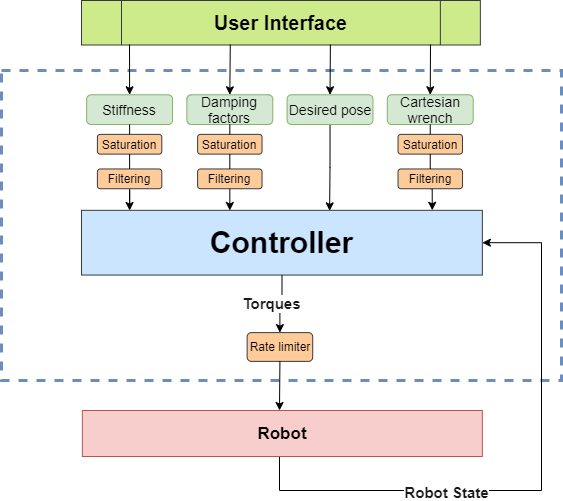

The diagram above was exported from draw.io. Its source (the exported page's mxGraphModel, read from the mxfile embedded in the PNG):
<mxGraphModel dx="460" dy="748" grid="1" gridSize="10" guides="1" tooltips="1" connect="1" arrows="1" fold="1" page="1" pageScale="1" pageWidth="827" pageHeight="1169" math="0" shadow="0">
  <root>
    <mxCell id="WIyWlLk6GJQsqaUBKTNV-0" />
    <mxCell id="WIyWlLk6GJQsqaUBKTNV-1" parent="WIyWlLk6GJQsqaUBKTNV-0" />
    <mxCell id="9AsR47gPcviY2JCD-sft-16" value="" style="group" parent="WIyWlLk6GJQsqaUBKTNV-1" vertex="1" connectable="0">
      <mxGeometry x="120" y="30" width="560" height="490" as="geometry" />
    </mxCell>
    <mxCell id="9AsR47gPcviY2JCD-sft-4" value="" style="rounded=0;whiteSpace=wrap;html=1;dashed=1;backgroundOutline=0;strokeColor=#6c8ebf;fillColor=none;strokeWidth=3;" parent="9AsR47gPcviY2JCD-sft-16" vertex="1">
      <mxGeometry y="70" width="560" height="310" as="geometry" />
    </mxCell>
    <mxCell id="K9SWRmDPsK8KQ3ddTQ2P-4" value="&lt;font style=&quot;font-size: 30px&quot;&gt;&lt;b&gt;Controller&lt;/b&gt;&lt;/font&gt;" style="rounded=0;whiteSpace=wrap;html=1;fillColor=#cce5ff;strokeColor=#36393d;" parent="9AsR47gPcviY2JCD-sft-16" vertex="1">
      <mxGeometry x="80" y="209.82" width="400.85" height="64.74" as="geometry" />
    </mxCell>
    <mxCell id="K9SWRmDPsK8KQ3ddTQ2P-118" style="edgeStyle=orthogonalEdgeStyle;rounded=0;orthogonalLoop=1;jettySize=auto;html=1;exitX=0.5;exitY=1;exitDx=0;exitDy=0;fontColor=#26FF7D;entryX=1;entryY=0.5;entryDx=0;entryDy=0;" parent="9AsR47gPcviY2JCD-sft-16" target="K9SWRmDPsK8KQ3ddTQ2P-4" edge="1">
      <mxGeometry x="78" y="30" as="geometry">
        <mxPoint x="529.8644067796608" y="439.9999999999998" as="targetPoint" />
        <Array as="points">
          <mxPoint x="278" y="453" />
          <mxPoint x="278" y="490" />
          <mxPoint x="540" y="490" />
          <mxPoint x="540" y="242" />
        </Array>
        <mxPoint x="279.4249999999997" y="453.1500000000001" as="sourcePoint" />
      </mxGeometry>
    </mxCell>
    <mxCell id="K9SWRmDPsK8KQ3ddTQ2P-120" value="&lt;font color=&quot;#1a1a1a&quot; style=&quot;font-size: 15px;&quot;&gt;&lt;b style=&quot;font-size: 15px;&quot;&gt;Robot State&lt;/b&gt;&lt;/font&gt;" style="edgeLabel;html=1;align=center;verticalAlign=middle;resizable=0;points=[];fontColor=#26FF7D;fontSize=15;" parent="K9SWRmDPsK8KQ3ddTQ2P-118" vertex="1" connectable="0">
      <mxGeometry x="-0.3247" y="-1" relative="1" as="geometry">
        <mxPoint as="offset" />
      </mxGeometry>
    </mxCell>
    <mxCell id="K9SWRmDPsK8KQ3ddTQ2P-70" value="Rate limiter" style="rounded=1;whiteSpace=wrap;html=1;fillColor=#ffcc99;strokeColor=#36393d;" parent="9AsR47gPcviY2JCD-sft-16" vertex="1">
      <mxGeometry x="245.6271186440677" y="332.10526315789457" width="65.59322033898302" height="28.771929824561397" as="geometry" />
    </mxCell>
    <mxCell id="K9SWRmDPsK8KQ3ddTQ2P-108" value="&lt;font color=&quot;#1a1a1a&quot; size=&quot;1&quot;&gt;&lt;b style=&quot;font-size: 15px ; background-color: rgb(255 , 255 , 255)&quot;&gt;Torques&lt;/b&gt;&lt;/font&gt;" style="edgeStyle=orthogonalEdgeStyle;rounded=0;orthogonalLoop=1;jettySize=auto;html=1;fontColor=#26FF7D;" parent="9AsR47gPcviY2JCD-sft-16" source="K9SWRmDPsK8KQ3ddTQ2P-4" target="K9SWRmDPsK8KQ3ddTQ2P-70" edge="1">
      <mxGeometry as="geometry">
        <mxPoint x="-9" as="offset" />
      </mxGeometry>
    </mxCell>
    <mxCell id="K9SWRmDPsK8KQ3ddTQ2P-126" style="edgeStyle=orthogonalEdgeStyle;rounded=0;orthogonalLoop=1;jettySize=auto;html=1;exitX=0.5;exitY=1;exitDx=0;exitDy=0;entryX=0.875;entryY=0;entryDx=0;entryDy=0;entryPerimeter=0;fontColor=#26FF7D;" parent="9AsR47gPcviY2JCD-sft-16" source="K9SWRmDPsK8KQ3ddTQ2P-47" target="K9SWRmDPsK8KQ3ddTQ2P-4" edge="1">
      <mxGeometry x="78" y="30" as="geometry" />
    </mxCell>
    <mxCell id="K9SWRmDPsK8KQ3ddTQ2P-6" value="&lt;span&gt;&lt;b&gt;&lt;font style=&quot;font-size: 20px&quot;&gt;User Interface&lt;/font&gt;&lt;/b&gt;&lt;/span&gt;" style="shape=process;whiteSpace=wrap;html=1;backgroundOutline=1;fillColor=#cdeb8b;strokeColor=#36393d;" parent="9AsR47gPcviY2JCD-sft-16" vertex="1">
      <mxGeometry x="80" width="398.85" height="44.51" as="geometry" />
    </mxCell>
    <mxCell id="K9SWRmDPsK8KQ3ddTQ2P-11" value="&lt;font style=&quot;font-size: 14px&quot;&gt;Stiffness&lt;/font&gt;" style="rounded=1;whiteSpace=wrap;html=1;fillColor=#d5e8d4;strokeColor=#82b366;" parent="9AsR47gPcviY2JCD-sft-16" vertex="1">
      <mxGeometry x="85.15799031476996" y="94.28728070175434" width="85.89588377723965" height="29.67105263157892" as="geometry" />
    </mxCell>
    <mxCell id="K9SWRmDPsK8KQ3ddTQ2P-20" value="" style="endArrow=classic;html=1;entryX=0.5;entryY=0;entryDx=0;entryDy=0;" parent="9AsR47gPcviY2JCD-sft-16" target="K9SWRmDPsK8KQ3ddTQ2P-11" edge="1">
      <mxGeometry x="78" y="30" width="50" height="50" as="geometry">
        <mxPoint x="128" y="44" as="sourcePoint" />
        <mxPoint x="171.05387409200966" y="143.73903508771917" as="targetPoint" />
      </mxGeometry>
    </mxCell>
    <mxCell id="K9SWRmDPsK8KQ3ddTQ2P-26" value="&lt;font style=&quot;font-size: 14px&quot;&gt;Damping factors&lt;/font&gt;" style="rounded=1;whiteSpace=wrap;html=1;fillColor=#d5e8d4;strokeColor=#82b366;" parent="9AsR47gPcviY2JCD-sft-16" vertex="1">
      <mxGeometry x="185.3698547215496" y="94.28728070175434" width="85.89588377723965" height="29.67105263157892" as="geometry" />
    </mxCell>
    <mxCell id="K9SWRmDPsK8KQ3ddTQ2P-27" value="" style="endArrow=classic;html=1;entryX=0.5;entryY=0;entryDx=0;entryDy=0;exitX=0.373;exitY=0.992;exitDx=0;exitDy=0;exitPerimeter=0;" parent="9AsR47gPcviY2JCD-sft-16" source="K9SWRmDPsK8KQ3ddTQ2P-6" target="K9SWRmDPsK8KQ3ddTQ2P-26" edge="1">
      <mxGeometry x="78" y="30" width="50" height="50" as="geometry">
        <mxPoint x="228" y="50" as="sourcePoint" />
        <mxPoint x="271.26573849878935" y="143.73903508771917" as="targetPoint" />
      </mxGeometry>
    </mxCell>
    <mxCell id="9AsR47gPcviY2JCD-sft-15" style="edgeStyle=orthogonalEdgeStyle;rounded=0;orthogonalLoop=1;jettySize=auto;html=1;exitX=0.5;exitY=1;exitDx=0;exitDy=0;entryX=0.619;entryY=0.009;entryDx=0;entryDy=0;entryPerimeter=0;" parent="9AsR47gPcviY2JCD-sft-16" source="K9SWRmDPsK8KQ3ddTQ2P-28" target="K9SWRmDPsK8KQ3ddTQ2P-4" edge="1">
      <mxGeometry relative="1" as="geometry" />
    </mxCell>
    <mxCell id="K9SWRmDPsK8KQ3ddTQ2P-28" value="&lt;font style=&quot;font-size: 14px&quot;&gt;Desired pose&lt;/font&gt;" style="rounded=1;whiteSpace=wrap;html=1;fillColor=#d5e8d4;strokeColor=#82b366;" parent="9AsR47gPcviY2JCD-sft-16" vertex="1">
      <mxGeometry x="285.5817191283292" y="94.28728070175434" width="85.89588377723965" height="29.67105263157892" as="geometry" />
    </mxCell>
    <mxCell id="K9SWRmDPsK8KQ3ddTQ2P-29" value="" style="endArrow=classic;html=1;entryX=0.5;entryY=0;entryDx=0;entryDy=0;exitX=0.624;exitY=0.99;exitDx=0;exitDy=0;exitPerimeter=0;" parent="9AsR47gPcviY2JCD-sft-16" source="K9SWRmDPsK8KQ3ddTQ2P-6" target="K9SWRmDPsK8KQ3ddTQ2P-28" edge="1">
      <mxGeometry x="78" y="30" width="50" height="50" as="geometry">
        <mxPoint x="329" y="48" as="sourcePoint" />
        <mxPoint x="371.4776029055688" y="143.73903508771917" as="targetPoint" />
      </mxGeometry>
    </mxCell>
    <mxCell id="K9SWRmDPsK8KQ3ddTQ2P-30" value="&lt;font style=&quot;font-size: 14px&quot;&gt;Cartesian wrench&lt;/font&gt;" style="rounded=1;whiteSpace=wrap;html=1;fillColor=#d5e8d4;strokeColor=#82b366;" parent="9AsR47gPcviY2JCD-sft-16" vertex="1">
      <mxGeometry x="385.7935835351089" y="94.28728070175434" width="85.89588377723965" height="29.67105263157892" as="geometry" />
    </mxCell>
    <mxCell id="K9SWRmDPsK8KQ3ddTQ2P-31" value="" style="endArrow=classic;html=1;entryX=0.5;entryY=0;entryDx=0;entryDy=0;" parent="9AsR47gPcviY2JCD-sft-16" target="K9SWRmDPsK8KQ3ddTQ2P-30" edge="1">
      <mxGeometry x="78" y="30" width="50" height="50" as="geometry">
        <mxPoint x="429" y="44" as="sourcePoint" />
        <mxPoint x="471.68946731234837" y="143.73903508771917" as="targetPoint" />
      </mxGeometry>
    </mxCell>
    <mxCell id="K9SWRmDPsK8KQ3ddTQ2P-39" value="Saturation" style="rounded=1;whiteSpace=wrap;html=1;fillColor=#ffcc99;strokeColor=#36393d;" parent="9AsR47gPcviY2JCD-sft-16" vertex="1">
      <mxGeometry x="95.89497578692493" y="133.84868421052624" width="64.42191283292976" height="19.78070175438596" as="geometry" />
    </mxCell>
    <mxCell id="K9SWRmDPsK8KQ3ddTQ2P-41" value="Saturation" style="rounded=1;whiteSpace=wrap;html=1;fillColor=#ffcc99;strokeColor=#36393d;" parent="9AsR47gPcviY2JCD-sft-16" vertex="1">
      <mxGeometry x="196.1068401937045" y="133.84868421052624" width="64.42191283292976" height="19.78070175438596" as="geometry" />
    </mxCell>
    <mxCell id="K9SWRmDPsK8KQ3ddTQ2P-43" value="Saturation" style="rounded=1;whiteSpace=wrap;html=1;fillColor=#ffcc99;strokeColor=#36393d;" parent="9AsR47gPcviY2JCD-sft-16" vertex="1">
      <mxGeometry x="396.5305690072637" y="133.84868421052624" width="64.42191283292976" height="19.78070175438596" as="geometry" />
    </mxCell>
    <mxCell id="9AsR47gPcviY2JCD-sft-8" style="edgeStyle=orthogonalEdgeStyle;rounded=0;orthogonalLoop=1;jettySize=auto;html=1;entryX=0.12;entryY=0.003;entryDx=0;entryDy=0;entryPerimeter=0;" parent="9AsR47gPcviY2JCD-sft-16" source="K9SWRmDPsK8KQ3ddTQ2P-44" target="K9SWRmDPsK8KQ3ddTQ2P-4" edge="1">
      <mxGeometry relative="1" as="geometry" />
    </mxCell>
    <mxCell id="K9SWRmDPsK8KQ3ddTQ2P-44" value="Filtering" style="rounded=1;whiteSpace=wrap;html=1;fillColor=#ffcc99;strokeColor=#36393d;" parent="9AsR47gPcviY2JCD-sft-16" vertex="1">
      <mxGeometry x="95.89497578692493" y="168.4649122807017" width="64.42191283292976" height="19.78070175438596" as="geometry" />
    </mxCell>
    <mxCell id="9AsR47gPcviY2JCD-sft-7" style="edgeStyle=orthogonalEdgeStyle;rounded=0;orthogonalLoop=1;jettySize=auto;html=1;exitX=0.5;exitY=1;exitDx=0;exitDy=0;entryX=0.37;entryY=0.003;entryDx=0;entryDy=0;entryPerimeter=0;" parent="9AsR47gPcviY2JCD-sft-16" source="K9SWRmDPsK8KQ3ddTQ2P-45" target="K9SWRmDPsK8KQ3ddTQ2P-4" edge="1">
      <mxGeometry relative="1" as="geometry" />
    </mxCell>
    <mxCell id="K9SWRmDPsK8KQ3ddTQ2P-45" value="Filtering" style="rounded=1;whiteSpace=wrap;html=1;fillColor=#ffcc99;strokeColor=#36393d;" parent="9AsR47gPcviY2JCD-sft-16" vertex="1">
      <mxGeometry x="196.1068401937045" y="168.4649122807017" width="64.42191283292976" height="19.78070175438596" as="geometry" />
    </mxCell>
    <mxCell id="K9SWRmDPsK8KQ3ddTQ2P-47" value="Filtering" style="rounded=1;whiteSpace=wrap;html=1;fillColor=#ffcc99;strokeColor=#36393d;" parent="9AsR47gPcviY2JCD-sft-16" vertex="1">
      <mxGeometry x="396.5305690072637" y="168.4649122807017" width="64.42191283292976" height="19.78070175438596" as="geometry" />
    </mxCell>
    <mxCell id="K9SWRmDPsK8KQ3ddTQ2P-89" value="" style="endArrow=none;html=1;fontColor=#26FF7D;exitX=0.5;exitY=0;exitDx=0;exitDy=0;entryX=0.5;entryY=1;entryDx=0;entryDy=0;" parent="9AsR47gPcviY2JCD-sft-16" source="K9SWRmDPsK8KQ3ddTQ2P-44" target="K9SWRmDPsK8KQ3ddTQ2P-39" edge="1">
      <mxGeometry x="78" y="30" width="50" height="50" as="geometry">
        <mxPoint x="89.45278450363196" y="178.35526315789465" as="sourcePoint" />
        <mxPoint x="125.2427360774818" y="153.62938596491216" as="targetPoint" />
      </mxGeometry>
    </mxCell>
    <mxCell id="K9SWRmDPsK8KQ3ddTQ2P-90" value="" style="endArrow=none;html=1;fontColor=#26FF7D;entryX=0.5;entryY=1;entryDx=0;entryDy=0;exitX=0.5;exitY=0;exitDx=0;exitDy=0;" parent="9AsR47gPcviY2JCD-sft-16" source="K9SWRmDPsK8KQ3ddTQ2P-39" target="K9SWRmDPsK8KQ3ddTQ2P-11" edge="1">
      <mxGeometry x="78" y="30" width="50" height="50" as="geometry">
        <mxPoint x="161.03268765133168" y="153.62938596491216" as="sourcePoint" />
        <mxPoint x="196.82263922518155" y="128.90350877192975" as="targetPoint" />
      </mxGeometry>
    </mxCell>
    <mxCell id="K9SWRmDPsK8KQ3ddTQ2P-91" value="" style="endArrow=none;html=1;fontColor=#26FF7D;entryX=0.5;entryY=1;entryDx=0;entryDy=0;exitX=0.5;exitY=0;exitDx=0;exitDy=0;" parent="9AsR47gPcviY2JCD-sft-16" source="K9SWRmDPsK8KQ3ddTQ2P-41" target="K9SWRmDPsK8KQ3ddTQ2P-26" edge="1">
      <mxGeometry x="78" y="30" width="50" height="50" as="geometry">
        <mxPoint x="218.29661016949143" y="148.68421052631567" as="sourcePoint" />
        <mxPoint x="254.08656174334135" y="123.95833333333326" as="targetPoint" />
      </mxGeometry>
    </mxCell>
    <mxCell id="K9SWRmDPsK8KQ3ddTQ2P-93" value="" style="endArrow=none;html=1;fontColor=#26FF7D;entryX=0.5;entryY=1;entryDx=0;entryDy=0;exitX=0.5;exitY=0;exitDx=0;exitDy=0;" parent="9AsR47gPcviY2JCD-sft-16" source="K9SWRmDPsK8KQ3ddTQ2P-45" target="K9SWRmDPsK8KQ3ddTQ2P-41" edge="1">
      <mxGeometry x="78" y="30" width="50" height="50" as="geometry">
        <mxPoint x="218.29661016949143" y="178.35526315789465" as="sourcePoint" />
        <mxPoint x="254.08656174334135" y="153.62938596491216" as="targetPoint" />
      </mxGeometry>
    </mxCell>
    <mxCell id="K9SWRmDPsK8KQ3ddTQ2P-95" value="" style="endArrow=none;html=1;fontColor=#26FF7D;entryX=0.5;entryY=1;entryDx=0;entryDy=0;exitX=0.5;exitY=0;exitDx=0;exitDy=0;" parent="9AsR47gPcviY2JCD-sft-16" source="K9SWRmDPsK8KQ3ddTQ2P-43" target="K9SWRmDPsK8KQ3ddTQ2P-30" edge="1">
      <mxGeometry x="78" y="30" width="50" height="50" as="geometry">
        <mxPoint x="404.4043583535108" y="153.62938596491216" as="sourcePoint" />
        <mxPoint x="440.19430992736056" y="128.90350877192975" as="targetPoint" />
      </mxGeometry>
    </mxCell>
    <mxCell id="K9SWRmDPsK8KQ3ddTQ2P-96" value="" style="endArrow=none;html=1;fontColor=#26FF7D;entryX=0.5;entryY=1;entryDx=0;entryDy=0;exitX=0.5;exitY=0;exitDx=0;exitDy=0;" parent="9AsR47gPcviY2JCD-sft-16" source="K9SWRmDPsK8KQ3ddTQ2P-47" target="K9SWRmDPsK8KQ3ddTQ2P-43" edge="1">
      <mxGeometry x="78" y="30" width="50" height="50" as="geometry">
        <mxPoint x="339.9824455205809" y="158.57456140350868" as="sourcePoint" />
        <mxPoint x="375.7723970944308" y="133.84868421052624" as="targetPoint" />
      </mxGeometry>
    </mxCell>
    <mxCell id="9AsR47gPcviY2JCD-sft-1" value="" style="endArrow=classic;html=1;exitX=0.5;exitY=1;exitDx=0;exitDy=0;" parent="9AsR47gPcviY2JCD-sft-16" source="K9SWRmDPsK8KQ3ddTQ2P-70" edge="1">
      <mxGeometry width="50" height="50" relative="1" as="geometry">
        <mxPoint x="220" y="300" as="sourcePoint" />
        <mxPoint x="278" y="410" as="targetPoint" />
      </mxGeometry>
    </mxCell>
    <mxCell id="9AsR47gPcviY2JCD-sft-3" value="&lt;b style=&quot;font-size: 17px&quot;&gt;Robot&lt;/b&gt;" style="rounded=0;whiteSpace=wrap;html=1;fillColor=#f8cecc;strokeColor=#b85450;" parent="9AsR47gPcviY2JCD-sft-16" vertex="1">
      <mxGeometry x="80.85000000000002" y="410" width="400" height="46" as="geometry" />
    </mxCell>
  </root>
</mxGraphModel>